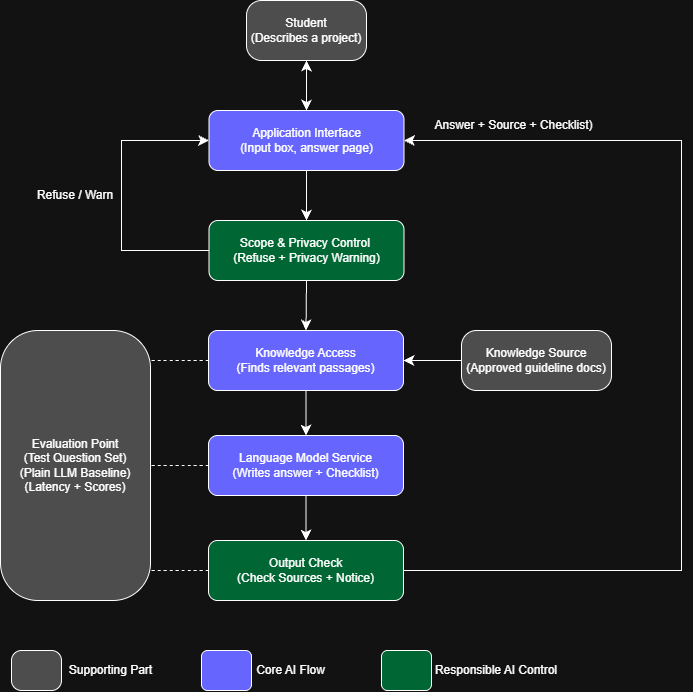

The diagram above was exported from draw.io. Its source (the exported page's mxGraphModel, read from the mxfile embedded in the PNG):
<mxGraphModel dx="833" dy="1014" grid="1" gridSize="10" guides="1" tooltips="1" connect="1" arrows="1" fold="1" page="1" pageScale="1" pageWidth="850" pageHeight="1100" math="0" shadow="0">
  <root>
    <mxCell id="0" />
    <mxCell id="1" parent="0" />
    <mxCell id="yqejQwaX-a3ye1dIqWlI-1" parent="1" style="rounded=1;whiteSpace=wrap;html=1;roundedPerimeter=1;fontColor=light-dark(#000000,#FFFFFF);fillColor=light-dark(#FFFFFF,#4D4D4D);arcSize=25;" value="Student&lt;div&gt;&lt;/div&gt;&lt;div&gt;(Describes a project)&lt;/div&gt;" vertex="1">
      <mxGeometry height="60" width="120" x="365" y="120" as="geometry" />
    </mxCell>
    <mxCell id="yqejQwaX-a3ye1dIqWlI-3" edge="1" parent="1" source="yqejQwaX-a3ye1dIqWlI-1" style="endArrow=classic;startArrow=classic;html=1;rounded=0;fontSize=12;defaultLabelBackgroundColor=page;startSize=8;endSize=8;curved=1;exitX=0.5;exitY=1;exitDx=0;exitDy=0;" target="yqejQwaX-a3ye1dIqWlI-5" value="">
      <mxGeometry height="50" relative="1" width="50" x="0.9228" y="6.41" as="geometry">
        <Array as="points" />
        <mxPoint x="440" y="440" as="sourcePoint" />
        <mxPoint x="320" y="210" as="targetPoint" />
      </mxGeometry>
    </mxCell>
    <mxCell id="yqejQwaX-a3ye1dIqWlI-4" edge="1" parent="1" source="yqejQwaX-a3ye1dIqWlI-6" style="endArrow=none;startArrow=classic;html=1;rounded=0;fontSize=12;defaultLabelBackgroundColor=page;startSize=8;endSize=8;curved=1;entryX=0.5;entryY=1;entryDx=0;entryDy=0;exitX=0.5;exitY=0;exitDx=0;exitDy=0;endFill=0;" target="yqejQwaX-a3ye1dIqWlI-5" value="">
      <mxGeometry height="50" relative="1" width="50" as="geometry">
        <mxPoint x="425" y="350" as="sourcePoint" />
        <mxPoint x="490" y="390" as="targetPoint" />
      </mxGeometry>
    </mxCell>
    <mxCell id="yqejQwaX-a3ye1dIqWlI-5" parent="1" style="rounded=1;whiteSpace=wrap;html=1;roundedPerimeter=1;fillColor=light-dark(#FFFFFF,#6666FF);" value="Application Interface&lt;div&gt;(Input box, answer page)&lt;/div&gt;" vertex="1">
      <mxGeometry height="60" width="195" x="327.5" y="230" as="geometry" />
    </mxCell>
    <mxCell id="yqejQwaX-a3ye1dIqWlI-6" parent="1" style="rounded=1;whiteSpace=wrap;html=1;roundedPerimeter=1;fillColor=light-dark(#FFFFFF,#006633);" value="Scope &amp;amp; Privacy Control&amp;nbsp;&lt;div&gt;(Refuse + Privacy Warning)&lt;/div&gt;" vertex="1">
      <mxGeometry height="60" width="195" x="327.5" y="340" as="geometry" />
    </mxCell>
    <mxCell id="yqejQwaX-a3ye1dIqWlI-7" parent="1" style="rounded=1;whiteSpace=wrap;html=1;roundedPerimeter=1;fillColor=light-dark(#FFFFFF,#6666FF);" value="Knowledge Access&lt;div&gt;&lt;/div&gt;&lt;div&gt;(Finds relevant passages)&lt;/div&gt;" vertex="1">
      <mxGeometry height="60" width="195" x="327" y="450" as="geometry" />
    </mxCell>
    <mxCell id="yqejQwaX-a3ye1dIqWlI-8" edge="1" parent="1" source="yqejQwaX-a3ye1dIqWlI-6" style="endArrow=classic;startArrow=none;html=1;rounded=0;fontSize=12;defaultLabelBackgroundColor=page;startSize=8;endSize=8;curved=1;entryX=0.5;entryY=0;entryDx=0;entryDy=0;exitX=0.5;exitY=1;exitDx=0;exitDy=0;endFill=1;startFill=0;" target="yqejQwaX-a3ye1dIqWlI-7" value="">
      <mxGeometry height="50" relative="1" width="50" as="geometry">
        <mxPoint x="440" y="360" as="sourcePoint" />
        <mxPoint x="440" y="310" as="targetPoint" />
      </mxGeometry>
    </mxCell>
    <mxCell id="yqejQwaX-a3ye1dIqWlI-9" parent="1" style="rounded=1;whiteSpace=wrap;html=1;roundedPerimeter=1;fontColor=light-dark(#000000,#FFFFFF);fillColor=light-dark(#FFFFFF,#4D4D4D);arcSize=25;" value="Knowledge Source&lt;div&gt;(Approved guideline docs)&lt;/div&gt;" vertex="1">
      <mxGeometry height="60" width="150" x="580" y="450" as="geometry" />
    </mxCell>
    <mxCell id="yqejQwaX-a3ye1dIqWlI-10" edge="1" parent="1" source="yqejQwaX-a3ye1dIqWlI-9" style="endArrow=classic;startArrow=none;html=1;rounded=0;fontSize=12;defaultLabelBackgroundColor=page;startSize=8;endSize=8;curved=1;entryX=1;entryY=0.5;entryDx=0;entryDy=0;exitX=0;exitY=0.5;exitDx=0;exitDy=0;endFill=1;startFill=0;" target="yqejQwaX-a3ye1dIqWlI-7" value="">
      <mxGeometry height="50" relative="1" width="50" as="geometry">
        <mxPoint x="450" y="440" as="sourcePoint" />
        <mxPoint x="450" y="500" as="targetPoint" />
      </mxGeometry>
    </mxCell>
    <mxCell id="yqejQwaX-a3ye1dIqWlI-11" parent="1" style="rounded=1;whiteSpace=wrap;html=1;roundedPerimeter=1;fillColor=light-dark(#FFFFFF,#6666FF);" value="Language Model Service&lt;div&gt;(Writes answer + Checklist)&lt;/div&gt;" vertex="1">
      <mxGeometry height="60" width="195" x="327" y="555" as="geometry" />
    </mxCell>
    <mxCell id="yqejQwaX-a3ye1dIqWlI-13" parent="1" style="rounded=1;whiteSpace=wrap;html=1;roundedPerimeter=1;fillColor=light-dark(#FFFFFF,#006633);" value="Output Check&lt;div&gt;(Check Sources + Notice)&lt;/div&gt;" vertex="1">
      <mxGeometry height="60" width="195" x="327" y="660" as="geometry" />
    </mxCell>
    <mxCell id="yqejQwaX-a3ye1dIqWlI-14" edge="1" parent="1" source="yqejQwaX-a3ye1dIqWlI-7" style="endArrow=classic;startArrow=none;html=1;rounded=0;fontSize=12;defaultLabelBackgroundColor=page;startSize=8;endSize=8;curved=1;entryX=0.5;entryY=0;entryDx=0;entryDy=0;exitX=0.5;exitY=1;exitDx=0;exitDy=0;startFill=0;" target="yqejQwaX-a3ye1dIqWlI-11" value="">
      <mxGeometry height="50" relative="1" width="50" as="geometry">
        <mxPoint x="420" y="420" as="sourcePoint" />
        <mxPoint x="420" y="470" as="targetPoint" />
      </mxGeometry>
    </mxCell>
    <mxCell id="yqejQwaX-a3ye1dIqWlI-15" edge="1" parent="1" source="yqejQwaX-a3ye1dIqWlI-11" style="endArrow=classic;startArrow=none;html=1;rounded=0;fontSize=12;defaultLabelBackgroundColor=page;startSize=8;endSize=8;curved=1;entryX=0.5;entryY=0;entryDx=0;entryDy=0;exitX=0.5;exitY=1;exitDx=0;exitDy=0;startFill=0;" target="yqejQwaX-a3ye1dIqWlI-13" value="">
      <mxGeometry height="50" relative="1" width="50" as="geometry">
        <mxPoint x="470" y="540" as="sourcePoint" />
        <mxPoint x="470" y="585" as="targetPoint" />
      </mxGeometry>
    </mxCell>
    <mxCell id="yqejQwaX-a3ye1dIqWlI-16" parent="1" style="rounded=1;whiteSpace=wrap;html=1;roundedPerimeter=1;fontColor=light-dark(#000000,#FFFFFF);fillColor=light-dark(#FFFFFF,#4D4D4D);arcSize=25;" value="Evaluation Point&lt;div&gt;(Test Question Set)&lt;/div&gt;&lt;div&gt;(Plain LLM Baseline)&lt;/div&gt;&lt;div&gt;(Latency + Scores)&lt;/div&gt;" vertex="1">
      <mxGeometry height="270" width="150" x="119" y="450" as="geometry" />
    </mxCell>
    <mxCell id="yqejQwaX-a3ye1dIqWlI-17" edge="1" parent="1" source="yqejQwaX-a3ye1dIqWlI-7" style="endArrow=none;dashed=1;html=1;rounded=0;fontSize=12;defaultLabelBackgroundColor=page;startSize=8;endSize=8;curved=1;exitX=0;exitY=0.5;exitDx=0;exitDy=0;" value="">
      <mxGeometry height="50" relative="1" width="50" as="geometry">
        <mxPoint x="410" y="430" as="sourcePoint" />
        <mxPoint x="270" y="480" as="targetPoint" />
      </mxGeometry>
    </mxCell>
    <mxCell id="yqejQwaX-a3ye1dIqWlI-18" edge="1" parent="1" source="yqejQwaX-a3ye1dIqWlI-11" style="endArrow=none;dashed=1;html=1;rounded=0;fontSize=12;defaultLabelBackgroundColor=page;startSize=8;endSize=8;curved=1;exitX=0;exitY=0.5;exitDx=0;exitDy=0;entryX=1;entryY=0.5;entryDx=0;entryDy=0;" target="yqejQwaX-a3ye1dIqWlI-16" value="">
      <mxGeometry height="50" relative="1" width="50" as="geometry">
        <mxPoint x="357" y="480" as="sourcePoint" />
        <mxPoint x="300" y="480" as="targetPoint" />
      </mxGeometry>
    </mxCell>
    <mxCell id="yqejQwaX-a3ye1dIqWlI-19" edge="1" parent="1" source="yqejQwaX-a3ye1dIqWlI-13" style="endArrow=none;dashed=1;html=1;rounded=0;fontSize=12;defaultLabelBackgroundColor=page;startSize=8;endSize=8;curved=1;exitX=0;exitY=0.5;exitDx=0;exitDy=0;entryX=1;entryY=0.889;entryDx=0;entryDy=0;" target="yqejQwaX-a3ye1dIqWlI-16" value="">
      <mxGeometry height="50" relative="1" width="50" as="geometry">
        <mxPoint x="358" y="580" as="sourcePoint" />
        <mxPoint x="300" y="580" as="targetPoint" />
      </mxGeometry>
    </mxCell>
    <mxCell id="yqejQwaX-a3ye1dIqWlI-21" edge="1" parent="1" source="yqejQwaX-a3ye1dIqWlI-13" style="endArrow=classic;html=1;rounded=0;fontSize=12;defaultLabelBackgroundColor=page;startSize=8;endSize=8;curved=0;exitX=1;exitY=0.5;exitDx=0;exitDy=0;entryX=1;entryY=0.5;entryDx=0;entryDy=0;" target="yqejQwaX-a3ye1dIqWlI-5" value="">
      <mxGeometry height="50" relative="1" width="50" x="-0.7179" y="3.95" as="geometry">
        <Array as="points">
          <mxPoint x="800" y="690" />
          <mxPoint x="800" y="600" />
          <mxPoint x="800" y="260" />
        </Array>
        <mxPoint x="370" y="380" as="sourcePoint" />
        <mxPoint x="800" y="260" as="targetPoint" />
      </mxGeometry>
    </mxCell>
    <mxCell id="yqejQwaX-a3ye1dIqWlI-22" parent="1" style="text;html=1;whiteSpace=wrap;strokeColor=none;fillColor=none;align=center;verticalAlign=middle;rounded=0;" value="Answer + Source + Checklist)" vertex="1">
      <mxGeometry height="30" width="195" x="535" y="230" as="geometry" />
    </mxCell>
    <mxCell id="yqejQwaX-a3ye1dIqWlI-24" edge="1" parent="1" source="yqejQwaX-a3ye1dIqWlI-6" style="curved=0;endArrow=classic;html=1;rounded=0;fontSize=12;defaultLabelBackgroundColor=page;startSize=8;endSize=8;exitX=0;exitY=0.5;exitDx=0;exitDy=0;entryX=0;entryY=0.5;entryDx=0;entryDy=0;" target="yqejQwaX-a3ye1dIqWlI-5" value="">
      <mxGeometry height="50" relative="1" width="50" x="-0.0189" as="geometry">
        <Array as="points">
          <mxPoint x="240" y="370" />
          <mxPoint x="240" y="260" />
        </Array>
        <mxPoint x="520" y="590" as="sourcePoint" />
        <mxPoint x="570" y="540" as="targetPoint" />
      </mxGeometry>
    </mxCell>
    <mxCell id="yqejQwaX-a3ye1dIqWlI-25" parent="1" style="text;html=1;whiteSpace=wrap;strokeColor=none;fillColor=none;align=center;verticalAlign=middle;rounded=0;" value="Refuse / Warn" vertex="1">
      <mxGeometry height="30" width="90" x="149" y="300" as="geometry" />
    </mxCell>
    <mxCell id="yqejQwaX-a3ye1dIqWlI-26" parent="1" style="rounded=1;whiteSpace=wrap;html=1;roundedPerimeter=1;fillColor=light-dark(#FFFFFF,#6666FF);" value="" vertex="1">
      <mxGeometry height="40" width="50" x="320" y="770" as="geometry" />
    </mxCell>
    <mxCell id="yqejQwaX-a3ye1dIqWlI-27" parent="1" style="rounded=1;whiteSpace=wrap;html=1;roundedPerimeter=1;fontColor=light-dark(#000000,#FFFFFF);fillColor=light-dark(#FFFFFF,#4D4D4D);arcSize=25;" value="" vertex="1">
      <mxGeometry height="40" width="50" x="130" y="770" as="geometry" />
    </mxCell>
    <mxCell id="yqejQwaX-a3ye1dIqWlI-28" parent="1" style="rounded=1;whiteSpace=wrap;html=1;roundedPerimeter=1;fillColor=light-dark(#FFFFFF,#006633);" value="" vertex="1">
      <mxGeometry height="40" width="50" x="500" y="770" as="geometry" />
    </mxCell>
    <mxCell id="yqejQwaX-a3ye1dIqWlI-29" parent="1" style="text;html=1;whiteSpace=wrap;strokeColor=none;fillColor=none;align=center;verticalAlign=middle;rounded=0;" value="Supporting Part" vertex="1">
      <mxGeometry height="30" width="99" x="180" y="775" as="geometry" />
    </mxCell>
    <mxCell id="yqejQwaX-a3ye1dIqWlI-30" parent="1" style="text;html=1;whiteSpace=wrap;strokeColor=none;fillColor=none;align=center;verticalAlign=middle;rounded=0;" value="Core AI Flow" vertex="1">
      <mxGeometry height="30" width="99" x="360" y="775" as="geometry" />
    </mxCell>
    <mxCell id="yqejQwaX-a3ye1dIqWlI-31" parent="1" style="text;html=1;whiteSpace=wrap;strokeColor=none;fillColor=none;align=center;verticalAlign=middle;rounded=0;" value="Responsible AI Control" vertex="1">
      <mxGeometry height="30" width="130" x="550" y="775" as="geometry" />
    </mxCell>
  </root>
</mxGraphModel>